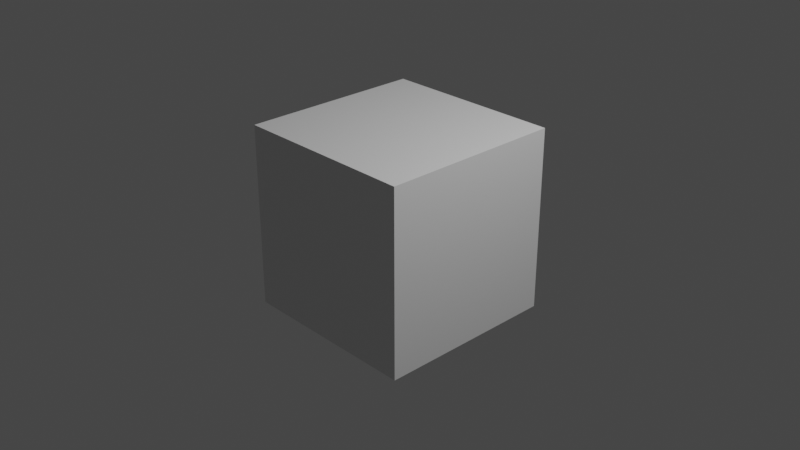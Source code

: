 # Source: Cyberpunk_Building.blend  (saved by Blender 3.0.42; exported with 4.5.12 LTS)
import bpy
from mathutils import Matrix  # noqa: F401  (used for matrix-valued properties, if any)

bpy.ops.wm.read_factory_settings(use_empty=True)
scene = bpy.context.scene
scene.name = 'Scene'

# ---- collections
col_collection = bpy.data.collections.new('Collection'); scene.collection.children.link(col_collection)

# ---- materials (node trees are filled in below, after node groups)
mat_material = bpy.data.materials.new('Material')
mat_material.alpha_threshold = 0.0
mat_material.line_color = (0.0, 0.0, 0.0, 1.0)

# ---- material node trees
mat_material.use_nodes = True; mat_material.node_tree.nodes.clear()
_N = mat_material.node_tree.nodes; _L = mat_material.node_tree.links
n0 = _N.new('ShaderNodeOutputMaterial'); n0.name = 'Material Output'; n0.location = (300, 300)
n1 = _N.new('ShaderNodeBsdfPrincipled'); n1.name = 'Principled BSDF'; n1.location = (10, 300)
n1.distribution = 'GGX'
n1.subsurface_method = 'BURLEY'
n1.inputs[2].default_value = 0.4
n1.inputs[3].default_value = 1.45
n1.inputs[27].default_value = (0.0, 0.0, 0.0, 1.0)
n1.inputs[28].default_value = 1.0
_L.new(n1.outputs[0], n0.inputs[0])
n0.is_active_output = True

# ---- world
world_world = bpy.data.worlds.new('World'); scene.world = world_world
world_world.use_nodes = True; world_world.node_tree.nodes.clear()
_N = world_world.node_tree.nodes; _L = world_world.node_tree.links
n0 = _N.new('ShaderNodeOutputWorld'); n0.name = 'World Output'; n0.location = (300, 300)
n1 = _N.new('ShaderNodeBackground'); n1.name = 'Background'; n1.location = (10, 300)
n1.inputs[0].default_value = (0.05088, 0.05088, 0.05088, 1.0)
_L.new(n1.outputs[0], n0.inputs[0])
n0.is_active_output = True
world_world.color = (0.05088, 0.05088, 0.05088)
world_world.use_sun_shadow = False
world_world.sun_shadow_jitter_overblur = 0.0

# ---- cameras
cam_camera = bpy.data.cameras.new('Camera')
cam_camera.clip_end = 100.0
cam_camera.ortho_scale = 7.314

# ---- lights
light_light = bpy.data.lights.new('Light', 'POINT')
light_light.transmission_factor = 0.0
light_light.energy = 1000.0
light_light.shadow_soft_size = 0.1
light_light.shadow_maximum_resolution = 0.006
light_light.use_absolute_resolution = True

# ---- meshes
me_cube = bpy.data.meshes.new('Cube')
me_cube.from_pydata([(1.0, 1.0, 1.0), (1.0, 1.0, -1.0), (1.0, -1.0, 1.0), (1.0, -1.0, -1.0), (-1.0, 1.0, 1.0), (-1.0, 1.0, -1.0), (-1.0, -1.0, 1.0), (-1.0, -1.0, -1.0)], [], [(0, 4, 6, 2), (3, 2, 6, 7), (7, 6, 4, 5), (5, 1, 3, 7), (1, 0, 2, 3), (5, 4, 0, 1)])
_uv = me_cube.uv_layers.new(name='UVMap')
_uv.uv.foreach_set('vector', [0.625, 0.5, 0.875, 0.5, 0.875, 0.75, 0.625, 0.75, 0.375, 0.75, 0.625, 0.75, 0.625, 1.0, 0.375, 1.0, 0.375, 0.0, 0.625, 0.0, 0.625, 0.25, 0.375, 0.25, 0.125, 0.5, 0.375, 0.5, 0.375, 0.75, 0.125, 0.75, 0.375, 0.5, 0.625, 0.5, 0.625, 0.75, 0.375, 0.75, 0.375, 0.25, 0.625, 0.25, 0.625, 0.5, 0.375, 0.5])
me_cube.materials.append(mat_material)
me_cube.use_remesh_preserve_volume = False
me_cube.use_remesh_preserve_attributes = False
me_cube.use_mirror_vertex_groups = False
me_cube.update()

# ---- objects
ob_cube = bpy.data.objects.new('Cube', me_cube)
ob_light = bpy.data.objects.new('Light', light_light)
ob_camera = bpy.data.objects.new('Camera', cam_camera)

# ---- transforms, parenting, visibility, modifiers, constraints
ob_cube.location = (0.0, 0.0, 0.0)
ob_cube.lock_rotations_4d = False
ob_cube.empty_display_type = 'ARROWS'
ob_cube.lineart.crease_threshold = 0.0
ob_light.location = (4.076, 1.005, 5.904)
ob_light.rotation_euler = (0.6503, 0.05522, 1.866)
ob_light.lock_rotations_4d = False
ob_light.empty_display_type = 'ARROWS'
ob_light.color = (0.0, 0.0, 0.0, 0.0)
ob_light.lineart.crease_threshold = 0.0
ob_camera.location = (7.359, -6.926, 4.958)
ob_camera.rotation_euler = (1.109, 0.0, 0.8149)
ob_camera.lock_rotations_4d = False
ob_camera.empty_display_type = 'ARROWS'
ob_camera.color = (0.0, 0.0, 0.0, 0.0)
ob_camera.display_type = 'WIRE'
ob_camera.lineart.crease_threshold = 0.0

# ---- collection membership
col_collection.objects.link(ob_cube)
col_collection.objects.link(ob_light)
col_collection.objects.link(ob_camera)

# ---- scene / render settings (as saved in the file)
scene.camera = ob_camera
scene.frame_start = 1; scene.frame_end = 250; scene.frame_set(1)
scene.render.engine = 'CYCLES'
scene.cycles.use_denoising = False
scene.cycles.sampling_pattern = 'TABULATED_SOBOL'
scene.cycles.use_light_tree = False
scene.view_settings.view_transform = 'Filmic'
bpy.context.view_layer.update()
